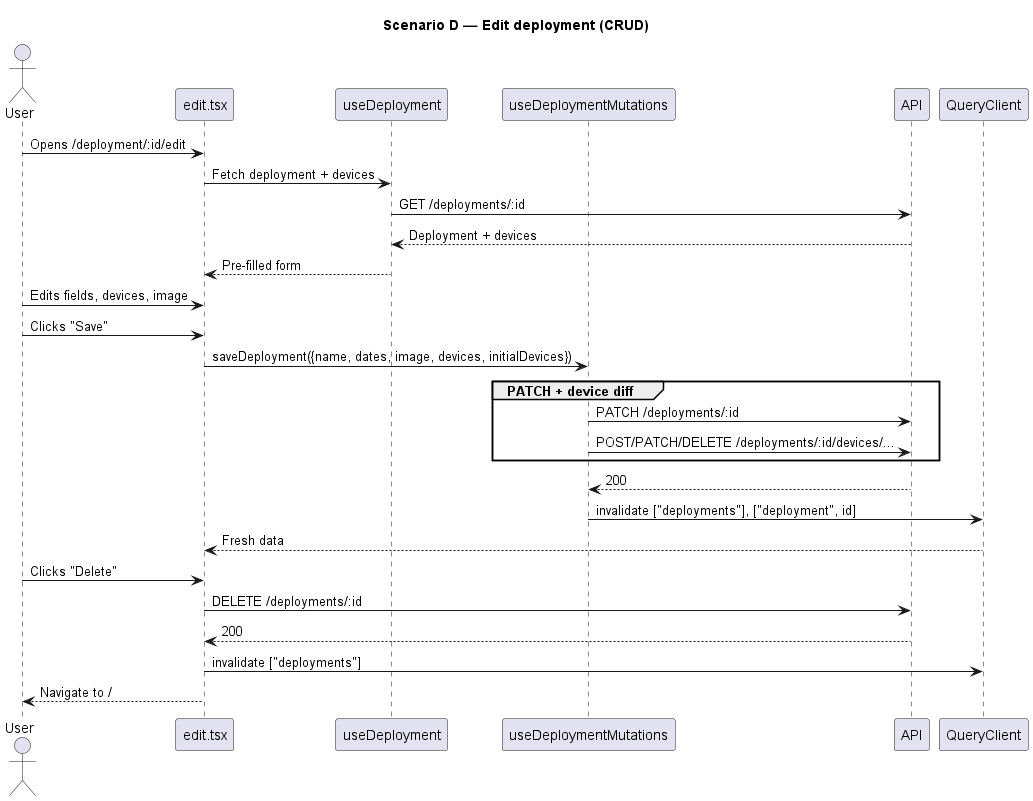

The diagram above was rendered by PlantUML. Its source (embedded in the PNG):
@startuml scenario-d-edit-deployment
title Scenario D — Edit deployment (CRUD)

actor User as U
participant "edit.tsx" as Edit
participant "useDeployment" as H
participant "useDeploymentMutations" as M
participant "API" as API
participant "QueryClient" as QC

U -> Edit : Opens /deployment/:id/edit
Edit -> H : Fetch deployment + devices
H -> API : GET /deployments/:id
API --> H : Deployment + devices
H --> Edit : Pre-filled form

U -> Edit : Edits fields, devices, image
U -> Edit : Clicks "Save"
Edit -> M : saveDeployment({name, dates, image, devices, initialDevices})

group PATCH + device diff
  M -> API : PATCH /deployments/:id
  M -> API : POST/PATCH/DELETE /deployments/:id/devices/...
end
API --> M : 200
M -> QC : invalidate ["deployments"], ["deployment", id]
QC --> Edit : Fresh data

U -> Edit : Clicks "Delete"
Edit -> API : DELETE /deployments/:id
API --> Edit : 200
Edit -> QC : invalidate ["deployments"]
Edit --> U : Navigate to /
@enduml